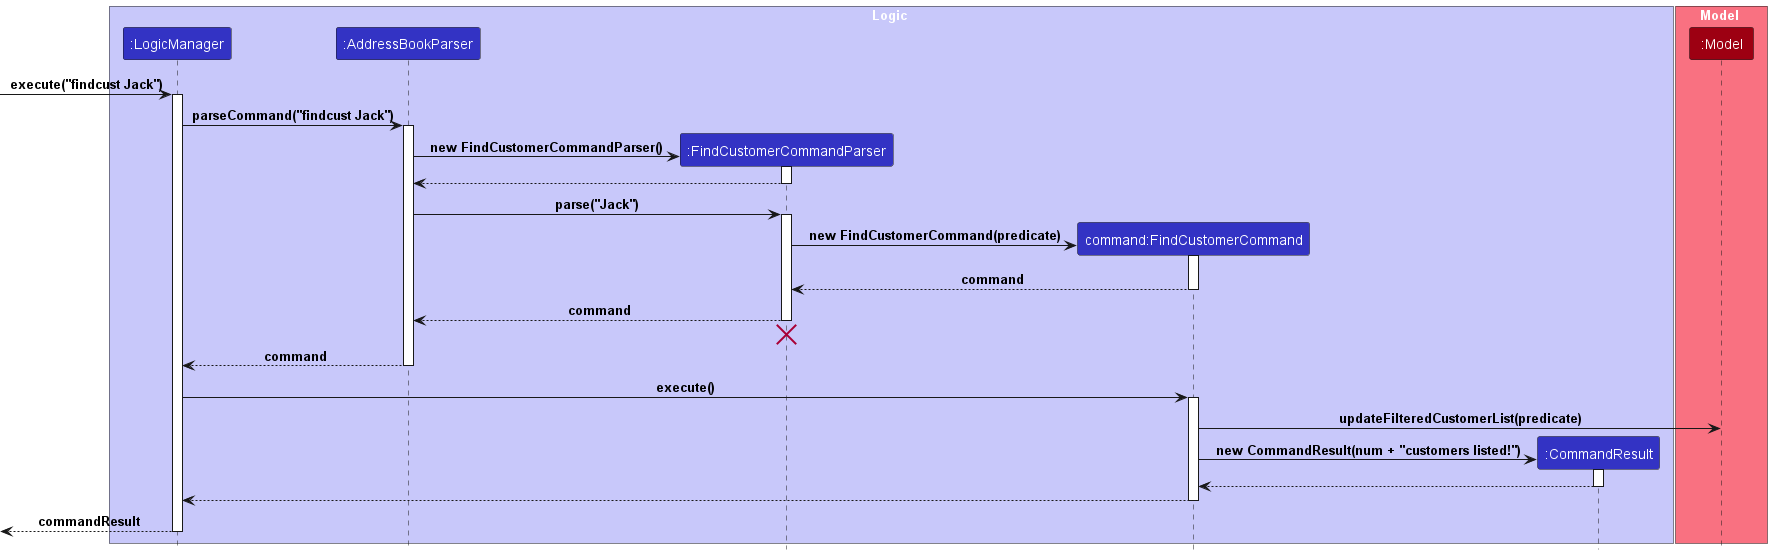

The diagram above was rendered by PlantUML. Its source (embedded in the PNG):
@startuml
!include style.puml

box Logic LOGIC_COLOR_T1
participant ":LogicManager" as LogicManager LOGIC_COLOR
participant ":AddressBookParser" as AddressBookParser LOGIC_COLOR
participant ":FindCustomerCommandParser" as FindCustomerCommandParser LOGIC_COLOR
participant "command:FindCustomerCommand" as FindCustomerCommand LOGIC_COLOR
participant ":CommandResult" as CommandResult LOGIC_COLOR
end box

box Model MODEL_COLOR_T1
participant ":Model" as Model MODEL_COLOR
end box

[-> LogicManager : execute("findcust Jack")
activate LogicManager

LogicManager -> AddressBookParser : parseCommand("findcust Jack")
activate AddressBookParser

create FindCustomerCommandParser
AddressBookParser -> FindCustomerCommandParser : new FindCustomerCommandParser()
activate FindCustomerCommandParser

FindCustomerCommandParser --> AddressBookParser
deactivate FindCustomerCommandParser

AddressBookParser -> FindCustomerCommandParser : parse("Jack")
activate FindCustomerCommandParser

create FindCustomerCommand
FindCustomerCommandParser -> FindCustomerCommand : new FindCustomerCommand(predicate)
activate FindCustomerCommand

FindCustomerCommand --> FindCustomerCommandParser : command
deactivate FindCustomerCommand

FindCustomerCommandParser --> AddressBookParser : command
deactivate FindCustomerCommandParser
'Hidden arrow to position the destroy marker below the end of the activation bar.
FindCustomerCommandParser -[hidden]-> AddressBookParser
destroy FindCustomerCommandParser

AddressBookParser --> LogicManager : command
deactivate AddressBookParser

LogicManager -> FindCustomerCommand : execute()
activate FindCustomerCommand

FindCustomerCommand -> Model : updateFilteredCustomerList(predicate)

create CommandResult
FindCustomerCommand -> CommandResult : new CommandResult(num + "customers listed!")
activate CommandResult

CommandResult --> FindCustomerCommand
deactivate CommandResult

FindCustomerCommand --> LogicManager
deactivate FindCustomerCommand

[<--LogicManager : commandResult
deactivate LogicManager
@enduml